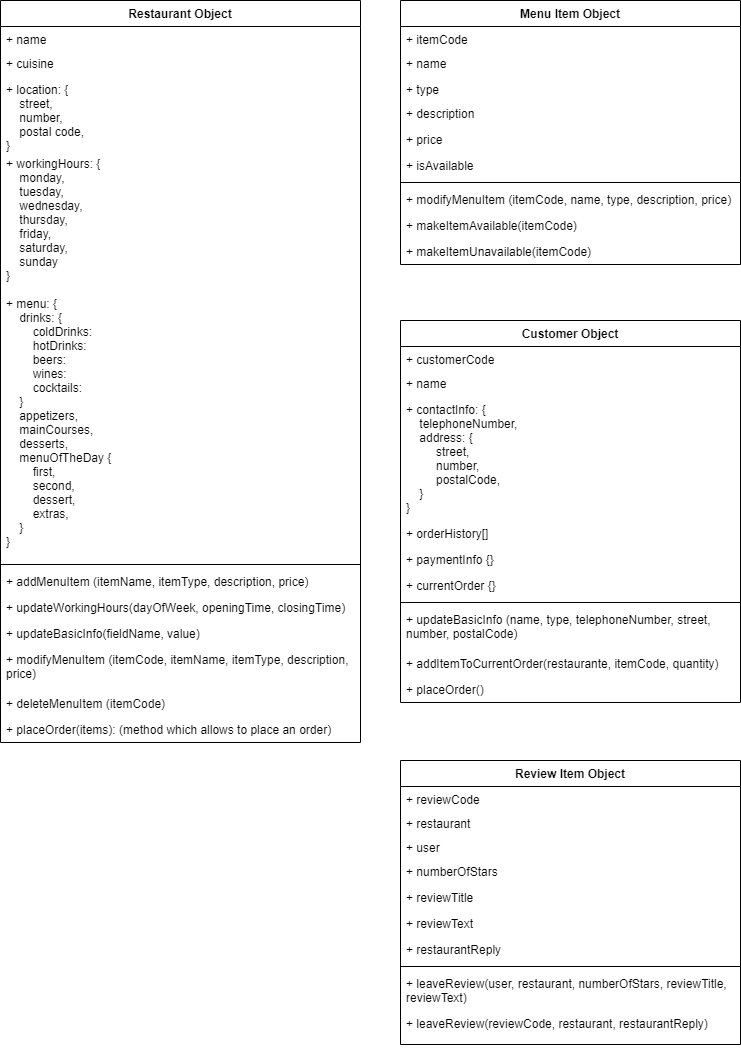

The diagram above was exported from draw.io. Its source (the exported page's mxGraphModel, read from the mxfile embedded in the PNG):
<mxGraphModel dx="1422" dy="745" grid="1" gridSize="10" guides="1" tooltips="1" connect="1" arrows="1" fold="1" page="1" pageScale="1" pageWidth="827" pageHeight="1169" math="0" shadow="0">
  <root>
    <mxCell id="0" />
    <mxCell id="1" parent="0" />
    <mxCell id="1OnfcGn3I2a9olNoZ81J-22" value="Restaurant Object" style="swimlane;fontStyle=1;align=center;verticalAlign=top;childLayout=stackLayout;horizontal=1;startSize=26;horizontalStack=0;resizeParent=1;resizeParentMax=0;resizeLast=0;collapsible=1;marginBottom=0;" vertex="1" parent="1">
      <mxGeometry x="40" y="40" width="360" height="742" as="geometry" />
    </mxCell>
    <mxCell id="1OnfcGn3I2a9olNoZ81J-23" value="+ name" style="text;strokeColor=none;fillColor=none;align=left;verticalAlign=top;spacingLeft=4;spacingRight=4;overflow=hidden;rotatable=0;points=[[0,0.5],[1,0.5]];portConstraint=eastwest;" vertex="1" parent="1OnfcGn3I2a9olNoZ81J-22">
      <mxGeometry y="26" width="360" height="24" as="geometry" />
    </mxCell>
    <mxCell id="1OnfcGn3I2a9olNoZ81J-26" value="+ cuisine" style="text;strokeColor=none;fillColor=none;align=left;verticalAlign=top;spacingLeft=4;spacingRight=4;overflow=hidden;rotatable=0;points=[[0,0.5],[1,0.5]];portConstraint=eastwest;" vertex="1" parent="1OnfcGn3I2a9olNoZ81J-22">
      <mxGeometry y="50" width="360" height="26" as="geometry" />
    </mxCell>
    <mxCell id="1OnfcGn3I2a9olNoZ81J-29" value="+ location: {&#10;    street,&#10;    number,&#10;    postal code,&#10;}" style="text;strokeColor=none;fillColor=none;align=left;verticalAlign=top;spacingLeft=4;spacingRight=4;overflow=hidden;rotatable=0;points=[[0,0.5],[1,0.5]];portConstraint=eastwest;" vertex="1" parent="1OnfcGn3I2a9olNoZ81J-22">
      <mxGeometry y="76" width="360" height="74" as="geometry" />
    </mxCell>
    <mxCell id="1OnfcGn3I2a9olNoZ81J-31" value="+ workingHours: {&#10;    monday,&#10;    tuesday,&#10;    wednesday,&#10;    thursday,&#10;    friday,&#10;    saturday,&#10;    sunday&#10;}" style="text;strokeColor=none;fillColor=none;align=left;verticalAlign=top;spacingLeft=4;spacingRight=4;overflow=hidden;rotatable=0;points=[[0,0.5],[1,0.5]];portConstraint=eastwest;" vertex="1" parent="1OnfcGn3I2a9olNoZ81J-22">
      <mxGeometry y="150" width="360" height="140" as="geometry" />
    </mxCell>
    <mxCell id="1OnfcGn3I2a9olNoZ81J-32" value="+ menu: {&#10;    drinks: {&#10;        coldDrinks:&#10;        hotDrinks:&#10;        beers:&#10;        wines:&#10;        cocktails:&#10;    }&#10;    appetizers,&#10;    mainCourses,&#10;    desserts,&#10;    menuOfTheDay {&#10;        first,&#10;        second,&#10;        dessert,&#10;        extras,&#10;    }&#10;}" style="text;strokeColor=none;fillColor=none;align=left;verticalAlign=top;spacingLeft=4;spacingRight=4;overflow=hidden;rotatable=0;points=[[0,0.5],[1,0.5]];portConstraint=eastwest;" vertex="1" parent="1OnfcGn3I2a9olNoZ81J-22">
      <mxGeometry y="290" width="360" height="270" as="geometry" />
    </mxCell>
    <mxCell id="1OnfcGn3I2a9olNoZ81J-24" value="" style="line;strokeWidth=1;fillColor=none;align=left;verticalAlign=middle;spacingTop=-1;spacingLeft=3;spacingRight=3;rotatable=0;labelPosition=right;points=[];portConstraint=eastwest;" vertex="1" parent="1OnfcGn3I2a9olNoZ81J-22">
      <mxGeometry y="560" width="360" height="8" as="geometry" />
    </mxCell>
    <mxCell id="1OnfcGn3I2a9olNoZ81J-28" value="+ addMenuItem (itemName, itemType, description, price)" style="text;strokeColor=none;fillColor=none;align=left;verticalAlign=top;spacingLeft=4;spacingRight=4;overflow=hidden;rotatable=0;points=[[0,0.5],[1,0.5]];portConstraint=eastwest;" vertex="1" parent="1OnfcGn3I2a9olNoZ81J-22">
      <mxGeometry y="568" width="360" height="26" as="geometry" />
    </mxCell>
    <mxCell id="1OnfcGn3I2a9olNoZ81J-77" value="+ updateWorkingHours(dayOfWeek, openingTime, closingTime)" style="text;strokeColor=none;fillColor=none;align=left;verticalAlign=top;spacingLeft=4;spacingRight=4;overflow=hidden;rotatable=0;points=[[0,0.5],[1,0.5]];portConstraint=eastwest;" vertex="1" parent="1OnfcGn3I2a9olNoZ81J-22">
      <mxGeometry y="594" width="360" height="26" as="geometry" />
    </mxCell>
    <mxCell id="1OnfcGn3I2a9olNoZ81J-78" value="+ updateBasicInfo(fieldName, value)" style="text;strokeColor=none;fillColor=none;align=left;verticalAlign=top;spacingLeft=4;spacingRight=4;overflow=hidden;rotatable=0;points=[[0,0.5],[1,0.5]];portConstraint=eastwest;" vertex="1" parent="1OnfcGn3I2a9olNoZ81J-22">
      <mxGeometry y="620" width="360" height="26" as="geometry" />
    </mxCell>
    <mxCell id="1OnfcGn3I2a9olNoZ81J-33" value="+ modifyMenuItem (itemCode, itemName, itemType, description, price)" style="text;strokeColor=none;fillColor=none;align=left;verticalAlign=top;spacingLeft=4;spacingRight=4;overflow=hidden;rotatable=0;points=[[0,0.5],[1,0.5]];portConstraint=eastwest;whiteSpace=wrap;" vertex="1" parent="1OnfcGn3I2a9olNoZ81J-22">
      <mxGeometry y="646" width="360" height="44" as="geometry" />
    </mxCell>
    <mxCell id="1OnfcGn3I2a9olNoZ81J-34" value="+ deleteMenuItem (itemCode)" style="text;strokeColor=none;fillColor=none;align=left;verticalAlign=top;spacingLeft=4;spacingRight=4;overflow=hidden;rotatable=0;points=[[0,0.5],[1,0.5]];portConstraint=eastwest;" vertex="1" parent="1OnfcGn3I2a9olNoZ81J-22">
      <mxGeometry y="690" width="360" height="26" as="geometry" />
    </mxCell>
    <mxCell id="1OnfcGn3I2a9olNoZ81J-25" value="+ placeOrder(items): (method which allows to place an order)" style="text;strokeColor=none;fillColor=none;align=left;verticalAlign=top;spacingLeft=4;spacingRight=4;overflow=hidden;rotatable=0;points=[[0,0.5],[1,0.5]];portConstraint=eastwest;" vertex="1" parent="1OnfcGn3I2a9olNoZ81J-22">
      <mxGeometry y="716" width="360" height="26" as="geometry" />
    </mxCell>
    <mxCell id="1OnfcGn3I2a9olNoZ81J-35" value="Menu Item Object" style="swimlane;fontStyle=1;align=center;verticalAlign=top;childLayout=stackLayout;horizontal=1;startSize=26;horizontalStack=0;resizeParent=1;resizeParentMax=0;resizeLast=0;collapsible=1;marginBottom=0;" vertex="1" parent="1">
      <mxGeometry x="440" y="40" width="340" height="264" as="geometry" />
    </mxCell>
    <mxCell id="1OnfcGn3I2a9olNoZ81J-36" value="+ itemCode" style="text;strokeColor=none;fillColor=none;align=left;verticalAlign=top;spacingLeft=4;spacingRight=4;overflow=hidden;rotatable=0;points=[[0,0.5],[1,0.5]];portConstraint=eastwest;" vertex="1" parent="1OnfcGn3I2a9olNoZ81J-35">
      <mxGeometry y="26" width="340" height="24" as="geometry" />
    </mxCell>
    <mxCell id="1OnfcGn3I2a9olNoZ81J-37" value="+ name" style="text;strokeColor=none;fillColor=none;align=left;verticalAlign=top;spacingLeft=4;spacingRight=4;overflow=hidden;rotatable=0;points=[[0,0.5],[1,0.5]];portConstraint=eastwest;" vertex="1" parent="1OnfcGn3I2a9olNoZ81J-35">
      <mxGeometry y="50" width="340" height="26" as="geometry" />
    </mxCell>
    <mxCell id="1OnfcGn3I2a9olNoZ81J-38" value="+ type" style="text;strokeColor=none;fillColor=none;align=left;verticalAlign=top;spacingLeft=4;spacingRight=4;overflow=hidden;rotatable=0;points=[[0,0.5],[1,0.5]];portConstraint=eastwest;" vertex="1" parent="1OnfcGn3I2a9olNoZ81J-35">
      <mxGeometry y="76" width="340" height="24" as="geometry" />
    </mxCell>
    <mxCell id="1OnfcGn3I2a9olNoZ81J-48" value="+ description" style="text;strokeColor=none;fillColor=none;align=left;verticalAlign=top;spacingLeft=4;spacingRight=4;overflow=hidden;rotatable=0;points=[[0,0.5],[1,0.5]];portConstraint=eastwest;" vertex="1" parent="1OnfcGn3I2a9olNoZ81J-35">
      <mxGeometry y="100" width="340" height="26" as="geometry" />
    </mxCell>
    <mxCell id="1OnfcGn3I2a9olNoZ81J-49" value="+ price" style="text;strokeColor=none;fillColor=none;align=left;verticalAlign=top;spacingLeft=4;spacingRight=4;overflow=hidden;rotatable=0;points=[[0,0.5],[1,0.5]];portConstraint=eastwest;" vertex="1" parent="1OnfcGn3I2a9olNoZ81J-35">
      <mxGeometry y="126" width="340" height="26" as="geometry" />
    </mxCell>
    <mxCell id="1OnfcGn3I2a9olNoZ81J-50" value="+ isAvailable" style="text;strokeColor=none;fillColor=none;align=left;verticalAlign=top;spacingLeft=4;spacingRight=4;overflow=hidden;rotatable=0;points=[[0,0.5],[1,0.5]];portConstraint=eastwest;" vertex="1" parent="1OnfcGn3I2a9olNoZ81J-35">
      <mxGeometry y="152" width="340" height="26" as="geometry" />
    </mxCell>
    <mxCell id="1OnfcGn3I2a9olNoZ81J-42" value="" style="line;strokeWidth=1;fillColor=none;align=left;verticalAlign=middle;spacingTop=-1;spacingLeft=3;spacingRight=3;rotatable=0;labelPosition=right;points=[];portConstraint=eastwest;" vertex="1" parent="1OnfcGn3I2a9olNoZ81J-35">
      <mxGeometry y="178" width="340" height="8" as="geometry" />
    </mxCell>
    <mxCell id="1OnfcGn3I2a9olNoZ81J-46" value="+ modifyMenuItem (itemCode, name, type, description, price)" style="text;strokeColor=none;fillColor=none;align=left;verticalAlign=top;spacingLeft=4;spacingRight=4;overflow=hidden;rotatable=0;points=[[0,0.5],[1,0.5]];portConstraint=eastwest;" vertex="1" parent="1OnfcGn3I2a9olNoZ81J-35">
      <mxGeometry y="186" width="340" height="26" as="geometry" />
    </mxCell>
    <mxCell id="1OnfcGn3I2a9olNoZ81J-43" value="+ makeItemAvailable(itemCode)" style="text;strokeColor=none;fillColor=none;align=left;verticalAlign=top;spacingLeft=4;spacingRight=4;overflow=hidden;rotatable=0;points=[[0,0.5],[1,0.5]];portConstraint=eastwest;" vertex="1" parent="1OnfcGn3I2a9olNoZ81J-35">
      <mxGeometry y="212" width="340" height="26" as="geometry" />
    </mxCell>
    <mxCell id="1OnfcGn3I2a9olNoZ81J-51" value="+ makeItemUnavailable(itemCode)" style="text;strokeColor=none;fillColor=none;align=left;verticalAlign=top;spacingLeft=4;spacingRight=4;overflow=hidden;rotatable=0;points=[[0,0.5],[1,0.5]];portConstraint=eastwest;" vertex="1" parent="1OnfcGn3I2a9olNoZ81J-35">
      <mxGeometry y="238" width="340" height="26" as="geometry" />
    </mxCell>
    <mxCell id="1OnfcGn3I2a9olNoZ81J-53" value="Customer Object" style="swimlane;fontStyle=1;align=center;verticalAlign=top;childLayout=stackLayout;horizontal=1;startSize=26;horizontalStack=0;resizeParent=1;resizeParentMax=0;resizeLast=0;collapsible=1;marginBottom=0;" vertex="1" parent="1">
      <mxGeometry x="440" y="360" width="340" height="382" as="geometry" />
    </mxCell>
    <mxCell id="1OnfcGn3I2a9olNoZ81J-54" value="+ customerCode" style="text;strokeColor=none;fillColor=none;align=left;verticalAlign=top;spacingLeft=4;spacingRight=4;overflow=hidden;rotatable=0;points=[[0,0.5],[1,0.5]];portConstraint=eastwest;" vertex="1" parent="1OnfcGn3I2a9olNoZ81J-53">
      <mxGeometry y="26" width="340" height="24" as="geometry" />
    </mxCell>
    <mxCell id="1OnfcGn3I2a9olNoZ81J-55" value="+ name" style="text;strokeColor=none;fillColor=none;align=left;verticalAlign=top;spacingLeft=4;spacingRight=4;overflow=hidden;rotatable=0;points=[[0,0.5],[1,0.5]];portConstraint=eastwest;" vertex="1" parent="1OnfcGn3I2a9olNoZ81J-53">
      <mxGeometry y="50" width="340" height="26" as="geometry" />
    </mxCell>
    <mxCell id="1OnfcGn3I2a9olNoZ81J-30" value="+ contactInfo: {&#10;    telephoneNumber,&#10;    address: {&#10;         street,&#10;         number,&#10;         postalCode,&#10;    }&#10;}" style="text;strokeColor=none;fillColor=none;align=left;verticalAlign=top;spacingLeft=4;spacingRight=4;overflow=hidden;rotatable=0;points=[[0,0.5],[1,0.5]];portConstraint=eastwest;" vertex="1" parent="1OnfcGn3I2a9olNoZ81J-53">
      <mxGeometry y="76" width="340" height="124" as="geometry" />
    </mxCell>
    <mxCell id="EHQ6BCrHtOvH-rKN0LbT-1" value="+ orderHistory[]" style="text;strokeColor=none;fillColor=none;align=left;verticalAlign=top;spacingLeft=4;spacingRight=4;overflow=hidden;rotatable=0;points=[[0,0.5],[1,0.5]];portConstraint=eastwest;" vertex="1" parent="1OnfcGn3I2a9olNoZ81J-53">
      <mxGeometry y="200" width="340" height="26" as="geometry" />
    </mxCell>
    <mxCell id="1OnfcGn3I2a9olNoZ81J-57" value="+ paymentInfo {}" style="text;strokeColor=none;fillColor=none;align=left;verticalAlign=top;spacingLeft=4;spacingRight=4;overflow=hidden;rotatable=0;points=[[0,0.5],[1,0.5]];portConstraint=eastwest;" vertex="1" parent="1OnfcGn3I2a9olNoZ81J-53">
      <mxGeometry y="226" width="340" height="26" as="geometry" />
    </mxCell>
    <mxCell id="EHQ6BCrHtOvH-rKN0LbT-2" value="+ currentOrder {}" style="text;strokeColor=none;fillColor=none;align=left;verticalAlign=top;spacingLeft=4;spacingRight=4;overflow=hidden;rotatable=0;points=[[0,0.5],[1,0.5]];portConstraint=eastwest;" vertex="1" parent="1OnfcGn3I2a9olNoZ81J-53">
      <mxGeometry y="252" width="340" height="26" as="geometry" />
    </mxCell>
    <mxCell id="1OnfcGn3I2a9olNoZ81J-60" value="" style="line;strokeWidth=1;fillColor=none;align=left;verticalAlign=middle;spacingTop=-1;spacingLeft=3;spacingRight=3;rotatable=0;labelPosition=right;points=[];portConstraint=eastwest;" vertex="1" parent="1OnfcGn3I2a9olNoZ81J-53">
      <mxGeometry y="278" width="340" height="8" as="geometry" />
    </mxCell>
    <mxCell id="1OnfcGn3I2a9olNoZ81J-61" value="+ updateBasicInfo (name, type, telephoneNumber, street, number, postalCode)" style="text;strokeColor=none;fillColor=none;align=left;verticalAlign=top;spacingLeft=4;spacingRight=4;overflow=hidden;rotatable=0;points=[[0,0.5],[1,0.5]];portConstraint=eastwest;whiteSpace=wrap;" vertex="1" parent="1OnfcGn3I2a9olNoZ81J-53">
      <mxGeometry y="286" width="340" height="44" as="geometry" />
    </mxCell>
    <mxCell id="1OnfcGn3I2a9olNoZ81J-62" value="+ addItemToCurrentOrder(restaurante, itemCode, quantity)" style="text;strokeColor=none;fillColor=none;align=left;verticalAlign=top;spacingLeft=4;spacingRight=4;overflow=hidden;rotatable=0;points=[[0,0.5],[1,0.5]];portConstraint=eastwest;" vertex="1" parent="1OnfcGn3I2a9olNoZ81J-53">
      <mxGeometry y="330" width="340" height="26" as="geometry" />
    </mxCell>
    <mxCell id="1OnfcGn3I2a9olNoZ81J-63" value="+ placeOrder()" style="text;strokeColor=none;fillColor=none;align=left;verticalAlign=top;spacingLeft=4;spacingRight=4;overflow=hidden;rotatable=0;points=[[0,0.5],[1,0.5]];portConstraint=eastwest;" vertex="1" parent="1OnfcGn3I2a9olNoZ81J-53">
      <mxGeometry y="356" width="340" height="26" as="geometry" />
    </mxCell>
    <mxCell id="1OnfcGn3I2a9olNoZ81J-64" value="Review Item Object" style="swimlane;fontStyle=1;align=center;verticalAlign=top;childLayout=stackLayout;horizontal=1;startSize=26;horizontalStack=0;resizeParent=1;resizeParentMax=0;resizeLast=0;collapsible=1;marginBottom=0;" vertex="1" parent="1">
      <mxGeometry x="440" y="800" width="340" height="284" as="geometry" />
    </mxCell>
    <mxCell id="1OnfcGn3I2a9olNoZ81J-65" value="+ reviewCode" style="text;strokeColor=none;fillColor=none;align=left;verticalAlign=top;spacingLeft=4;spacingRight=4;overflow=hidden;rotatable=0;points=[[0,0.5],[1,0.5]];portConstraint=eastwest;" vertex="1" parent="1OnfcGn3I2a9olNoZ81J-64">
      <mxGeometry y="26" width="340" height="24" as="geometry" />
    </mxCell>
    <mxCell id="1OnfcGn3I2a9olNoZ81J-76" value="+ restaurant" style="text;strokeColor=none;fillColor=none;align=left;verticalAlign=top;spacingLeft=4;spacingRight=4;overflow=hidden;rotatable=0;points=[[0,0.5],[1,0.5]];portConstraint=eastwest;" vertex="1" parent="1OnfcGn3I2a9olNoZ81J-64">
      <mxGeometry y="50" width="340" height="24" as="geometry" />
    </mxCell>
    <mxCell id="1OnfcGn3I2a9olNoZ81J-67" value="+ user" style="text;strokeColor=none;fillColor=none;align=left;verticalAlign=top;spacingLeft=4;spacingRight=4;overflow=hidden;rotatable=0;points=[[0,0.5],[1,0.5]];portConstraint=eastwest;" vertex="1" parent="1OnfcGn3I2a9olNoZ81J-64">
      <mxGeometry y="74" width="340" height="24" as="geometry" />
    </mxCell>
    <mxCell id="1OnfcGn3I2a9olNoZ81J-66" value="+ numberOfStars" style="text;strokeColor=none;fillColor=none;align=left;verticalAlign=top;spacingLeft=4;spacingRight=4;overflow=hidden;rotatable=0;points=[[0,0.5],[1,0.5]];portConstraint=eastwest;" vertex="1" parent="1OnfcGn3I2a9olNoZ81J-64">
      <mxGeometry y="98" width="340" height="26" as="geometry" />
    </mxCell>
    <mxCell id="1OnfcGn3I2a9olNoZ81J-68" value="+ reviewTitle" style="text;strokeColor=none;fillColor=none;align=left;verticalAlign=top;spacingLeft=4;spacingRight=4;overflow=hidden;rotatable=0;points=[[0,0.5],[1,0.5]];portConstraint=eastwest;" vertex="1" parent="1OnfcGn3I2a9olNoZ81J-64">
      <mxGeometry y="124" width="340" height="26" as="geometry" />
    </mxCell>
    <mxCell id="1OnfcGn3I2a9olNoZ81J-69" value="+ reviewText" style="text;strokeColor=none;fillColor=none;align=left;verticalAlign=top;spacingLeft=4;spacingRight=4;overflow=hidden;rotatable=0;points=[[0,0.5],[1,0.5]];portConstraint=eastwest;" vertex="1" parent="1OnfcGn3I2a9olNoZ81J-64">
      <mxGeometry y="150" width="340" height="26" as="geometry" />
    </mxCell>
    <mxCell id="1OnfcGn3I2a9olNoZ81J-70" value="+ restaurantReply" style="text;strokeColor=none;fillColor=none;align=left;verticalAlign=top;spacingLeft=4;spacingRight=4;overflow=hidden;rotatable=0;points=[[0,0.5],[1,0.5]];portConstraint=eastwest;" vertex="1" parent="1OnfcGn3I2a9olNoZ81J-64">
      <mxGeometry y="176" width="340" height="26" as="geometry" />
    </mxCell>
    <mxCell id="1OnfcGn3I2a9olNoZ81J-71" value="" style="line;strokeWidth=1;fillColor=none;align=left;verticalAlign=middle;spacingTop=-1;spacingLeft=3;spacingRight=3;rotatable=0;labelPosition=right;points=[];portConstraint=eastwest;" vertex="1" parent="1OnfcGn3I2a9olNoZ81J-64">
      <mxGeometry y="202" width="340" height="8" as="geometry" />
    </mxCell>
    <mxCell id="1OnfcGn3I2a9olNoZ81J-27" value="+ leaveReview(user, restaurant, numberOfStars, reviewTitle, reviewText)" style="text;strokeColor=none;fillColor=none;align=left;verticalAlign=top;spacingLeft=4;spacingRight=4;overflow=hidden;rotatable=0;points=[[0,0.5],[1,0.5]];portConstraint=eastwest;whiteSpace=wrap;" vertex="1" parent="1OnfcGn3I2a9olNoZ81J-64">
      <mxGeometry y="210" width="340" height="40" as="geometry" />
    </mxCell>
    <mxCell id="1OnfcGn3I2a9olNoZ81J-75" value="+ leaveReview(reviewCode, restaurant, restaurantReply)" style="text;strokeColor=none;fillColor=none;align=left;verticalAlign=top;spacingLeft=4;spacingRight=4;overflow=hidden;rotatable=0;points=[[0,0.5],[1,0.5]];portConstraint=eastwest;whiteSpace=wrap;" vertex="1" parent="1OnfcGn3I2a9olNoZ81J-64">
      <mxGeometry y="250" width="340" height="34" as="geometry" />
    </mxCell>
  </root>
</mxGraphModel>